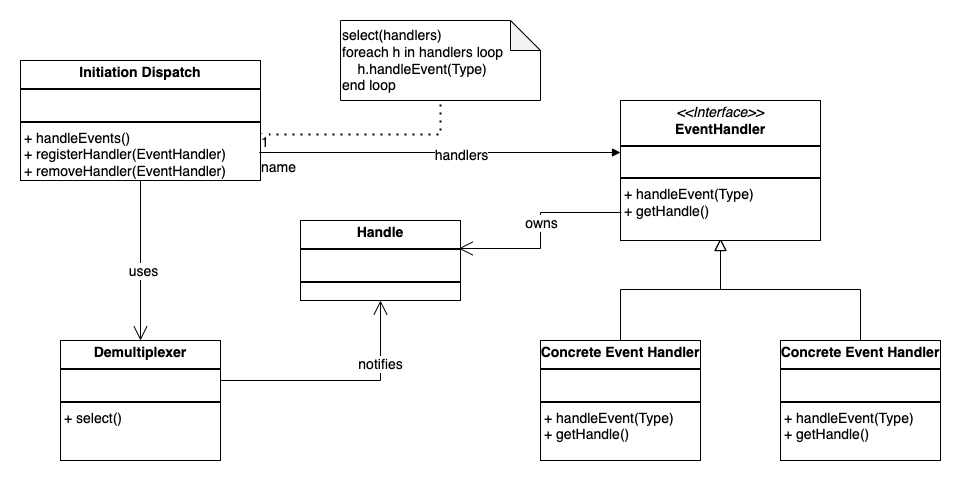

The diagram above was exported from draw.io. Its source (the exported page's mxGraphModel, read from the mxfile embedded in the PNG):
<mxGraphModel dx="1781" dy="611" grid="1" gridSize="10" guides="1" tooltips="1" connect="1" arrows="1" fold="1" page="1" pageScale="1" pageWidth="827" pageHeight="1169" math="0" shadow="0">
  <root>
    <mxCell id="WIyWlLk6GJQsqaUBKTNV-0" />
    <mxCell id="WIyWlLk6GJQsqaUBKTNV-1" parent="WIyWlLk6GJQsqaUBKTNV-0" />
    <mxCell id="zkfFHV4jXpPFQw0GAbJ--12" value="" style="endArrow=block;endSize=10;endFill=0;shadow=0;strokeWidth=1;rounded=0;curved=0;edgeStyle=elbowEdgeStyle;elbow=vertical;fontSize=14;" parent="WIyWlLk6GJQsqaUBKTNV-1" edge="1">
      <mxGeometry width="160" relative="1" as="geometry">
        <mxPoint x="480" y="360" as="sourcePoint" />
        <mxPoint x="580" y="258" as="targetPoint" />
      </mxGeometry>
    </mxCell>
    <mxCell id="zkfFHV4jXpPFQw0GAbJ--16" value="" style="endArrow=block;endSize=10;endFill=0;shadow=0;strokeWidth=1;rounded=0;curved=0;edgeStyle=elbowEdgeStyle;elbow=vertical;fontSize=14;" parent="WIyWlLk6GJQsqaUBKTNV-1" source="K63_g1aubl7Y2T_ycj1o-2" edge="1">
      <mxGeometry width="160" relative="1" as="geometry">
        <mxPoint x="690" y="360" as="sourcePoint" />
        <mxPoint x="580" y="258" as="targetPoint" />
      </mxGeometry>
    </mxCell>
    <mxCell id="K63_g1aubl7Y2T_ycj1o-0" value="&lt;p style=&quot;margin: 4px 0px 0px; text-align: center; font-size: 14px;&quot;&gt;&lt;i style=&quot;font-size: 14px;&quot;&gt;&amp;lt;&amp;lt;Interface&amp;gt;&amp;gt;&lt;/i&gt;&lt;br style=&quot;font-size: 14px;&quot;&gt;&lt;b style=&quot;font-size: 14px;&quot;&gt;EventHandler&lt;/b&gt;&lt;/p&gt;&lt;hr style=&quot;border-style: solid; font-size: 14px;&quot;&gt;&lt;p style=&quot;margin: 0px 0px 0px 4px; font-size: 14px;&quot;&gt;&lt;br style=&quot;font-size: 14px;&quot;&gt;&lt;/p&gt;&lt;hr style=&quot;border-style: solid; font-size: 14px;&quot;&gt;&lt;p style=&quot;margin: 0px 0px 0px 4px; font-size: 14px;&quot;&gt;+ handleEvent(Type)&lt;br style=&quot;font-size: 14px;&quot;&gt;+ getHandle()&lt;/p&gt;" style="verticalAlign=top;align=left;overflow=fill;html=1;whiteSpace=wrap;fontSize=14;" vertex="1" parent="WIyWlLk6GJQsqaUBKTNV-1">
      <mxGeometry x="480" y="120" width="200" height="140" as="geometry" />
    </mxCell>
    <mxCell id="K63_g1aubl7Y2T_ycj1o-1" value="&lt;p style=&quot;margin: 4px 0px 0px; text-align: center; font-size: 14px;&quot;&gt;&lt;b style=&quot;font-size: 14px;&quot;&gt;Concrete Event Handler&lt;/b&gt;&lt;/p&gt;&lt;hr style=&quot;border-style: solid; font-size: 14px;&quot;&gt;&lt;p style=&quot;margin: 0px 0px 0px 4px; font-size: 14px;&quot;&gt;&lt;br style=&quot;font-size: 14px;&quot;&gt;&lt;/p&gt;&lt;hr style=&quot;border-style: solid; font-size: 14px;&quot;&gt;&lt;p style=&quot;margin: 0px 0px 0px 4px; font-size: 14px;&quot;&gt;+ handleEvent(Type)&lt;br style=&quot;font-size: 14px;&quot;&gt;+ getHandle()&lt;br style=&quot;font-size: 14px;&quot;&gt;&lt;/p&gt;" style="verticalAlign=top;align=left;overflow=fill;html=1;whiteSpace=wrap;fontSize=14;" vertex="1" parent="WIyWlLk6GJQsqaUBKTNV-1">
      <mxGeometry x="400" y="360" width="160" height="120" as="geometry" />
    </mxCell>
    <mxCell id="K63_g1aubl7Y2T_ycj1o-3" value="" style="endArrow=block;endSize=10;endFill=0;shadow=0;strokeWidth=1;rounded=0;curved=0;edgeStyle=elbowEdgeStyle;elbow=vertical;fontSize=14;" edge="1" parent="WIyWlLk6GJQsqaUBKTNV-1" target="K63_g1aubl7Y2T_ycj1o-2">
      <mxGeometry width="160" relative="1" as="geometry">
        <mxPoint x="690" y="360" as="sourcePoint" />
        <mxPoint x="580" y="258" as="targetPoint" />
      </mxGeometry>
    </mxCell>
    <mxCell id="K63_g1aubl7Y2T_ycj1o-2" value="&lt;p style=&quot;margin: 4px 0px 0px; text-align: center; font-size: 14px;&quot;&gt;&lt;b style=&quot;font-size: 14px;&quot;&gt;Concrete Event Handler&lt;/b&gt;&lt;/p&gt;&lt;hr style=&quot;border-style: solid; font-size: 14px;&quot;&gt;&lt;p style=&quot;margin: 0px 0px 0px 4px; font-size: 14px;&quot;&gt;&lt;br style=&quot;font-size: 14px;&quot;&gt;&lt;/p&gt;&lt;hr style=&quot;border-style: solid; font-size: 14px;&quot;&gt;&lt;p style=&quot;margin: 0px 0px 0px 4px; font-size: 14px;&quot;&gt;+ handleEvent(Type)&lt;br style=&quot;font-size: 14px;&quot;&gt;+ getHandle()&lt;br style=&quot;font-size: 14px;&quot;&gt;&lt;/p&gt;" style="verticalAlign=top;align=left;overflow=fill;html=1;whiteSpace=wrap;fontSize=14;" vertex="1" parent="WIyWlLk6GJQsqaUBKTNV-1">
      <mxGeometry x="640" y="360" width="160" height="120" as="geometry" />
    </mxCell>
    <mxCell id="K63_g1aubl7Y2T_ycj1o-4" value="&lt;p style=&quot;margin: 4px 0px 0px; text-align: center; font-size: 14px;&quot;&gt;&lt;b style=&quot;font-size: 14px;&quot;&gt;Handle&lt;/b&gt;&lt;/p&gt;&lt;hr style=&quot;border-style: solid; font-size: 14px;&quot;&gt;&lt;p style=&quot;margin: 0px 0px 0px 4px; font-size: 14px;&quot;&gt;&lt;br style=&quot;font-size: 14px;&quot;&gt;&lt;/p&gt;&lt;hr style=&quot;border-style: solid; font-size: 14px;&quot;&gt;&lt;p style=&quot;margin: 0px 0px 0px 4px; font-size: 14px;&quot;&gt;&lt;br style=&quot;font-size: 14px;&quot;&gt;&lt;/p&gt;" style="verticalAlign=top;align=left;overflow=fill;html=1;whiteSpace=wrap;fontSize=14;" vertex="1" parent="WIyWlLk6GJQsqaUBKTNV-1">
      <mxGeometry x="160" y="240" width="160" height="80" as="geometry" />
    </mxCell>
    <mxCell id="K63_g1aubl7Y2T_ycj1o-5" value="&lt;p style=&quot;margin: 4px 0px 0px; text-align: center; font-size: 14px;&quot;&gt;&lt;b style=&quot;font-size: 14px;&quot;&gt;Demultiplexer&lt;/b&gt;&lt;/p&gt;&lt;hr style=&quot;border-style: solid; font-size: 14px;&quot;&gt;&lt;p style=&quot;margin: 0px 0px 0px 4px; font-size: 14px;&quot;&gt;&lt;br style=&quot;font-size: 14px;&quot;&gt;&lt;/p&gt;&lt;hr style=&quot;border-style: solid; font-size: 14px;&quot;&gt;&lt;p style=&quot;margin: 0px 0px 0px 4px; font-size: 14px;&quot;&gt;+ select()&lt;/p&gt;" style="verticalAlign=top;align=left;overflow=fill;html=1;whiteSpace=wrap;fontSize=14;" vertex="1" parent="WIyWlLk6GJQsqaUBKTNV-1">
      <mxGeometry x="-80" y="360" width="160" height="120" as="geometry" />
    </mxCell>
    <mxCell id="K63_g1aubl7Y2T_ycj1o-6" value="&lt;p style=&quot;margin: 4px 0px 0px; text-align: center; font-size: 14px;&quot;&gt;&lt;b style=&quot;font-size: 14px;&quot;&gt;Initiation Dispatch&lt;/b&gt;&lt;/p&gt;&lt;hr style=&quot;border-style: solid; font-size: 14px;&quot;&gt;&lt;p style=&quot;margin: 0px 0px 0px 4px; font-size: 14px;&quot;&gt;&lt;br style=&quot;font-size: 14px;&quot;&gt;&lt;/p&gt;&lt;hr style=&quot;border-style: solid; font-size: 14px;&quot;&gt;&lt;p style=&quot;margin: 0px 0px 0px 4px; font-size: 14px;&quot;&gt;+ handleEvents()&lt;/p&gt;&lt;p style=&quot;margin: 0px 0px 0px 4px; font-size: 14px;&quot;&gt;+ registerHandler(EventHandler)&lt;/p&gt;&lt;p style=&quot;margin: 0px 0px 0px 4px; font-size: 14px;&quot;&gt;+ removeHandler(EventHandler)&lt;/p&gt;" style="verticalAlign=top;align=left;overflow=fill;html=1;whiteSpace=wrap;fontSize=14;" vertex="1" parent="WIyWlLk6GJQsqaUBKTNV-1">
      <mxGeometry x="-120" y="80" width="240" height="120" as="geometry" />
    </mxCell>
    <mxCell id="K63_g1aubl7Y2T_ycj1o-7" value="select(handlers)&lt;div style=&quot;font-size: 14px;&quot;&gt;foreach h in handlers loop&lt;/div&gt;&lt;div style=&quot;font-size: 14px;&quot;&gt;&amp;nbsp; &amp;nbsp; h.handleEvent(Type)&lt;/div&gt;&lt;div style=&quot;font-size: 14px;&quot;&gt;end loop&lt;/div&gt;" style="shape=note;whiteSpace=wrap;html=1;backgroundOutline=1;darkOpacity=0.05;align=left;fontSize=14;" vertex="1" parent="WIyWlLk6GJQsqaUBKTNV-1">
      <mxGeometry x="200" y="40" width="200" height="80" as="geometry" />
    </mxCell>
    <mxCell id="K63_g1aubl7Y2T_ycj1o-8" value="" style="endArrow=none;dashed=1;html=1;dashPattern=1 3;strokeWidth=2;rounded=0;entryX=0.5;entryY=1;entryDx=0;entryDy=0;entryPerimeter=0;fontSize=14;" edge="1" parent="WIyWlLk6GJQsqaUBKTNV-1" target="K63_g1aubl7Y2T_ycj1o-7">
      <mxGeometry width="50" height="50" relative="1" as="geometry">
        <mxPoint x="120" y="154" as="sourcePoint" />
        <mxPoint x="300" y="134" as="targetPoint" />
        <Array as="points">
          <mxPoint x="300" y="154" />
        </Array>
      </mxGeometry>
    </mxCell>
    <mxCell id="K63_g1aubl7Y2T_ycj1o-11" value="name" style="endArrow=block;endFill=1;html=1;edgeStyle=orthogonalEdgeStyle;align=left;verticalAlign=top;rounded=0;entryX=0;entryY=0.25;entryDx=0;entryDy=0;exitX=0.995;exitY=0.625;exitDx=0;exitDy=0;exitPerimeter=0;fontSize=14;" edge="1" parent="WIyWlLk6GJQsqaUBKTNV-1">
      <mxGeometry x="-1" relative="1" as="geometry">
        <mxPoint x="118.79999999999995" y="172" as="sourcePoint" />
        <mxPoint x="480" y="172" as="targetPoint" />
      </mxGeometry>
    </mxCell>
    <mxCell id="K63_g1aubl7Y2T_ycj1o-12" value="1" style="edgeLabel;resizable=0;html=1;align=left;verticalAlign=bottom;fontSize=14;" connectable="0" vertex="1" parent="K63_g1aubl7Y2T_ycj1o-11">
      <mxGeometry x="-1" relative="1" as="geometry" />
    </mxCell>
    <mxCell id="K63_g1aubl7Y2T_ycj1o-13" value="handlers" style="edgeLabel;html=1;align=center;verticalAlign=middle;resizable=0;points=[];fontSize=14;" vertex="1" connectable="0" parent="K63_g1aubl7Y2T_ycj1o-11">
      <mxGeometry x="0.1191" y="-2" relative="1" as="geometry">
        <mxPoint as="offset" />
      </mxGeometry>
    </mxCell>
    <mxCell id="K63_g1aubl7Y2T_ycj1o-15" value="" style="endArrow=open;endFill=1;endSize=12;html=1;rounded=0;exitX=0.5;exitY=1;exitDx=0;exitDy=0;entryX=0.5;entryY=0;entryDx=0;entryDy=0;" edge="1" parent="WIyWlLk6GJQsqaUBKTNV-1" source="K63_g1aubl7Y2T_ycj1o-6" target="K63_g1aubl7Y2T_ycj1o-5">
      <mxGeometry width="160" relative="1" as="geometry">
        <mxPoint x="260" y="250" as="sourcePoint" />
        <mxPoint x="420" y="250" as="targetPoint" />
      </mxGeometry>
    </mxCell>
    <mxCell id="K63_g1aubl7Y2T_ycj1o-16" value="uses" style="edgeLabel;html=1;align=center;verticalAlign=middle;resizable=0;points=[];fontSize=14;" vertex="1" connectable="0" parent="K63_g1aubl7Y2T_ycj1o-15">
      <mxGeometry x="0.125" y="2" relative="1" as="geometry">
        <mxPoint as="offset" />
      </mxGeometry>
    </mxCell>
    <mxCell id="K63_g1aubl7Y2T_ycj1o-17" value="" style="endArrow=open;endFill=1;endSize=12;html=1;rounded=0;exitX=0.005;exitY=0.8;exitDx=0;exitDy=0;exitPerimeter=0;entryX=0.988;entryY=0.35;entryDx=0;entryDy=0;entryPerimeter=0;" edge="1" parent="WIyWlLk6GJQsqaUBKTNV-1" source="K63_g1aubl7Y2T_ycj1o-0" target="K63_g1aubl7Y2T_ycj1o-4">
      <mxGeometry width="160" relative="1" as="geometry">
        <mxPoint x="240" y="300" as="sourcePoint" />
        <mxPoint x="400" y="300" as="targetPoint" />
        <Array as="points">
          <mxPoint x="400" y="232" />
          <mxPoint x="400" y="268" />
        </Array>
      </mxGeometry>
    </mxCell>
    <mxCell id="K63_g1aubl7Y2T_ycj1o-18" value="owns" style="edgeLabel;html=1;align=center;verticalAlign=middle;resizable=0;points=[];fontSize=14;" vertex="1" connectable="0" parent="K63_g1aubl7Y2T_ycj1o-17">
      <mxGeometry x="-0.0851" relative="1" as="geometry">
        <mxPoint as="offset" />
      </mxGeometry>
    </mxCell>
    <mxCell id="K63_g1aubl7Y2T_ycj1o-19" value="" style="endArrow=open;endFill=1;endSize=12;html=1;rounded=0;entryX=0.5;entryY=1;entryDx=0;entryDy=0;" edge="1" parent="WIyWlLk6GJQsqaUBKTNV-1" target="K63_g1aubl7Y2T_ycj1o-4">
      <mxGeometry width="160" relative="1" as="geometry">
        <mxPoint x="80" y="400" as="sourcePoint" />
        <mxPoint x="300" y="410" as="targetPoint" />
        <Array as="points">
          <mxPoint x="240" y="400" />
        </Array>
      </mxGeometry>
    </mxCell>
    <mxCell id="K63_g1aubl7Y2T_ycj1o-20" value="notifies" style="edgeLabel;html=1;align=center;verticalAlign=middle;resizable=0;points=[];fontSize=14;" vertex="1" connectable="0" parent="K63_g1aubl7Y2T_ycj1o-19">
      <mxGeometry x="0.475" y="1" relative="1" as="geometry">
        <mxPoint as="offset" />
      </mxGeometry>
    </mxCell>
  </root>
</mxGraphModel>